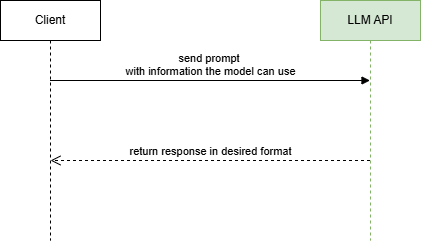

The diagram above was exported from draw.io. Its source (the exported page's mxGraphModel, read from the mxfile embedded in the PNG):
<mxGraphModel dx="272" dy="449" grid="1" gridSize="10" guides="1" tooltips="1" connect="1" arrows="1" fold="1" page="1" pageScale="1" pageWidth="850" pageHeight="1100" math="0" shadow="0">
  <root>
    <mxCell id="0" />
    <mxCell id="1" parent="0" />
    <mxCell id="7bV-YWdE4SNP33KC-X1z-2" value="Client" style="shape=umlLifeline;perimeter=lifelinePerimeter;whiteSpace=wrap;html=1;container=1;dropTarget=0;collapsible=0;recursiveResize=0;outlineConnect=0;portConstraint=eastwest;newEdgeStyle={&quot;curved&quot;:0,&quot;rounded&quot;:0};" parent="1" vertex="1">
      <mxGeometry x="920" y="40" width="100" height="240" as="geometry" />
    </mxCell>
    <mxCell id="7bV-YWdE4SNP33KC-X1z-3" value="LLM API" style="shape=umlLifeline;perimeter=lifelinePerimeter;whiteSpace=wrap;html=1;container=1;dropTarget=0;collapsible=0;recursiveResize=0;outlineConnect=0;portConstraint=eastwest;newEdgeStyle={&quot;curved&quot;:0,&quot;rounded&quot;:0};fillColor=#d5e8d4;strokeColor=#82b366;" parent="1" vertex="1">
      <mxGeometry x="1240" y="40" width="100" height="240" as="geometry" />
    </mxCell>
    <mxCell id="7bV-YWdE4SNP33KC-X1z-4" value="send prompt&amp;nbsp;&lt;br&gt;with information the model can use" style="html=1;verticalAlign=bottom;endArrow=block;curved=0;rounded=0;" parent="1" edge="1">
      <mxGeometry width="80" relative="1" as="geometry">
        <mxPoint x="969.5" y="120" as="sourcePoint" />
        <mxPoint x="1289.5" y="120" as="targetPoint" />
        <mxPoint as="offset" />
      </mxGeometry>
    </mxCell>
    <mxCell id="7bV-YWdE4SNP33KC-X1z-5" value="return response in desired format" style="html=1;verticalAlign=bottom;endArrow=open;dashed=1;endSize=8;curved=0;rounded=0;" parent="1" source="7bV-YWdE4SNP33KC-X1z-3" edge="1">
      <mxGeometry x="0.0016" relative="1" as="geometry">
        <mxPoint x="1050" y="200" as="sourcePoint" />
        <mxPoint x="970" y="200" as="targetPoint" />
        <mxPoint as="offset" />
      </mxGeometry>
    </mxCell>
  </root>
</mxGraphModel>